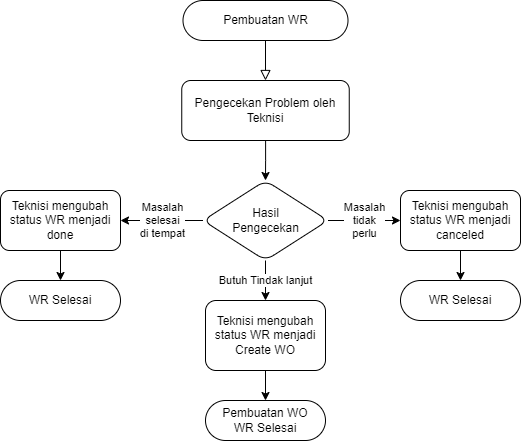

The diagram above was exported from draw.io. Its source (the exported page's mxGraphModel, read from the mxfile embedded in the PNG):
<mxGraphModel dx="880" dy="478" grid="1" gridSize="10" guides="1" tooltips="1" connect="1" arrows="1" fold="1" page="1" pageScale="1" pageWidth="827" pageHeight="1169" math="0" shadow="0">
  <root>
    <mxCell id="WIyWlLk6GJQsqaUBKTNV-0" />
    <mxCell id="WIyWlLk6GJQsqaUBKTNV-1" parent="WIyWlLk6GJQsqaUBKTNV-0" />
    <mxCell id="WIyWlLk6GJQsqaUBKTNV-2" value="" style="rounded=0;html=1;jettySize=auto;orthogonalLoop=1;fontSize=11;endArrow=block;endFill=0;endSize=8;strokeWidth=1;shadow=0;labelBackgroundColor=none;edgeStyle=orthogonalEdgeStyle;entryX=0.5;entryY=0;entryDx=0;entryDy=0;" parent="WIyWlLk6GJQsqaUBKTNV-1" source="WIyWlLk6GJQsqaUBKTNV-3" target="WIyWlLk6GJQsqaUBKTNV-7" edge="1">
      <mxGeometry relative="1" as="geometry">
        <mxPoint x="405" y="130" as="targetPoint" />
      </mxGeometry>
    </mxCell>
    <mxCell id="WIyWlLk6GJQsqaUBKTNV-3" value="Pembuatan WR" style="rounded=1;whiteSpace=wrap;html=1;fontSize=12;glass=0;strokeWidth=1;shadow=0;arcSize=50;" parent="WIyWlLk6GJQsqaUBKTNV-1" vertex="1">
      <mxGeometry x="322.5" y="40" width="165" height="40" as="geometry" />
    </mxCell>
    <mxCell id="Vw-hx28-P94bQy1gNIf6-13" value="" style="edgeStyle=orthogonalEdgeStyle;rounded=0;orthogonalLoop=1;jettySize=auto;html=1;" parent="WIyWlLk6GJQsqaUBKTNV-1" source="WIyWlLk6GJQsqaUBKTNV-7" target="Vw-hx28-P94bQy1gNIf6-12" edge="1">
      <mxGeometry relative="1" as="geometry" />
    </mxCell>
    <mxCell id="WIyWlLk6GJQsqaUBKTNV-7" value="Pengecekan Problem oleh Teknisi" style="rounded=1;whiteSpace=wrap;html=1;fontSize=12;glass=0;strokeWidth=1;shadow=0;" parent="WIyWlLk6GJQsqaUBKTNV-1" vertex="1">
      <mxGeometry x="321.25" y="120" width="167.5" height="60" as="geometry" />
    </mxCell>
    <mxCell id="Vw-hx28-P94bQy1gNIf6-17" value="Butuh Tindak lanjut" style="edgeStyle=orthogonalEdgeStyle;rounded=0;orthogonalLoop=1;jettySize=auto;html=1;" parent="WIyWlLk6GJQsqaUBKTNV-1" source="Vw-hx28-P94bQy1gNIf6-12" target="Vw-hx28-P94bQy1gNIf6-16" edge="1">
      <mxGeometry relative="1" as="geometry" />
    </mxCell>
    <mxCell id="Vw-hx28-P94bQy1gNIf6-19" value="Masalah&lt;br&gt;selesai&lt;br&gt;di tempat" style="edgeStyle=orthogonalEdgeStyle;rounded=0;orthogonalLoop=1;jettySize=auto;html=1;" parent="WIyWlLk6GJQsqaUBKTNV-1" source="Vw-hx28-P94bQy1gNIf6-12" target="Vw-hx28-P94bQy1gNIf6-18" edge="1">
      <mxGeometry relative="1" as="geometry" />
    </mxCell>
    <mxCell id="Vw-hx28-P94bQy1gNIf6-21" value="Masalah&lt;br&gt;tidak&lt;br&gt;perlu" style="edgeStyle=orthogonalEdgeStyle;rounded=0;orthogonalLoop=1;jettySize=auto;html=1;" parent="WIyWlLk6GJQsqaUBKTNV-1" source="Vw-hx28-P94bQy1gNIf6-12" target="Vw-hx28-P94bQy1gNIf6-20" edge="1">
      <mxGeometry relative="1" as="geometry" />
    </mxCell>
    <mxCell id="Vw-hx28-P94bQy1gNIf6-12" value="Hasil&lt;br&gt;Pengecekan" style="rhombus;whiteSpace=wrap;html=1;rounded=1;glass=0;strokeWidth=1;shadow=0;" parent="WIyWlLk6GJQsqaUBKTNV-1" vertex="1">
      <mxGeometry x="342.5" y="220" width="125" height="80" as="geometry" />
    </mxCell>
    <mxCell id="Vw-hx28-P94bQy1gNIf6-23" value="" style="edgeStyle=orthogonalEdgeStyle;rounded=0;orthogonalLoop=1;jettySize=auto;html=1;" parent="WIyWlLk6GJQsqaUBKTNV-1" source="Vw-hx28-P94bQy1gNIf6-16" target="Vw-hx28-P94bQy1gNIf6-22" edge="1">
      <mxGeometry relative="1" as="geometry" />
    </mxCell>
    <mxCell id="Vw-hx28-P94bQy1gNIf6-16" value="Teknisi mengubah status WR menjadi Create WO" style="rounded=1;whiteSpace=wrap;html=1;glass=0;strokeWidth=1;shadow=0;" parent="WIyWlLk6GJQsqaUBKTNV-1" vertex="1">
      <mxGeometry x="345" y="340" width="120" height="70" as="geometry" />
    </mxCell>
    <mxCell id="Vw-hx28-P94bQy1gNIf6-25" value="" style="edgeStyle=orthogonalEdgeStyle;rounded=0;orthogonalLoop=1;jettySize=auto;html=1;" parent="WIyWlLk6GJQsqaUBKTNV-1" source="Vw-hx28-P94bQy1gNIf6-18" target="Vw-hx28-P94bQy1gNIf6-24" edge="1">
      <mxGeometry relative="1" as="geometry" />
    </mxCell>
    <mxCell id="Vw-hx28-P94bQy1gNIf6-18" value="Teknisi mengubah status WR menjadi done" style="whiteSpace=wrap;html=1;rounded=1;glass=0;strokeWidth=1;shadow=0;" parent="WIyWlLk6GJQsqaUBKTNV-1" vertex="1">
      <mxGeometry x="140" y="230" width="120" height="60" as="geometry" />
    </mxCell>
    <mxCell id="Vw-hx28-P94bQy1gNIf6-27" value="" style="edgeStyle=orthogonalEdgeStyle;rounded=0;orthogonalLoop=1;jettySize=auto;html=1;" parent="WIyWlLk6GJQsqaUBKTNV-1" source="Vw-hx28-P94bQy1gNIf6-20" target="Vw-hx28-P94bQy1gNIf6-26" edge="1">
      <mxGeometry relative="1" as="geometry" />
    </mxCell>
    <mxCell id="Vw-hx28-P94bQy1gNIf6-20" value="Teknisi mengubah status WR menjadi canceled" style="whiteSpace=wrap;html=1;rounded=1;glass=0;strokeWidth=1;shadow=0;" parent="WIyWlLk6GJQsqaUBKTNV-1" vertex="1">
      <mxGeometry x="540" y="230" width="120" height="60" as="geometry" />
    </mxCell>
    <mxCell id="Vw-hx28-P94bQy1gNIf6-22" value="Pembuatan WO&lt;br&gt;WR Selesai" style="whiteSpace=wrap;html=1;rounded=1;glass=0;strokeWidth=1;shadow=0;arcSize=50;" parent="WIyWlLk6GJQsqaUBKTNV-1" vertex="1">
      <mxGeometry x="345" y="440" width="120" height="40" as="geometry" />
    </mxCell>
    <mxCell id="Vw-hx28-P94bQy1gNIf6-24" value="WR Selesai" style="whiteSpace=wrap;html=1;rounded=1;glass=0;strokeWidth=1;shadow=0;arcSize=50;" parent="WIyWlLk6GJQsqaUBKTNV-1" vertex="1">
      <mxGeometry x="140" y="320" width="120" height="40" as="geometry" />
    </mxCell>
    <mxCell id="Vw-hx28-P94bQy1gNIf6-26" value="WR Selesai" style="whiteSpace=wrap;html=1;rounded=1;glass=0;strokeWidth=1;shadow=0;arcSize=50;" parent="WIyWlLk6GJQsqaUBKTNV-1" vertex="1">
      <mxGeometry x="540" y="320" width="120" height="40" as="geometry" />
    </mxCell>
  </root>
</mxGraphModel>